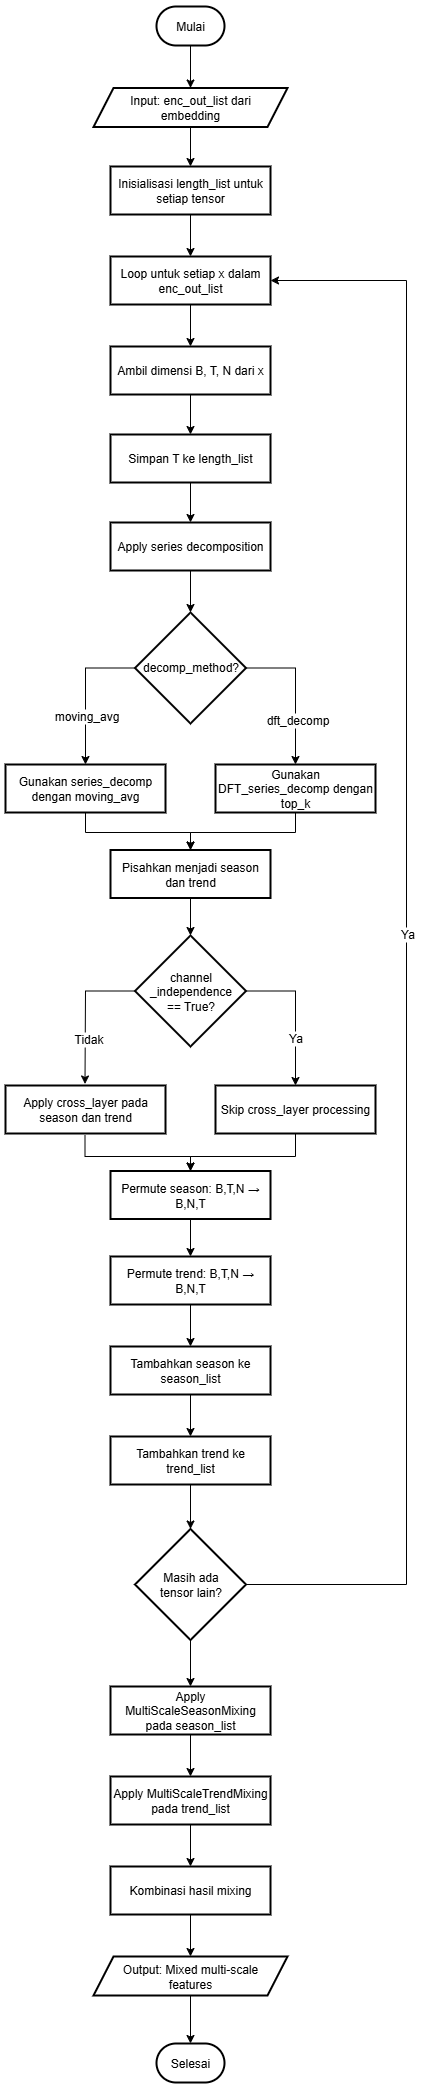

The diagram above was exported from draw.io. Its source (the exported page's mxGraphModel, read from the mxfile embedded in the PNG):
<mxGraphModel dx="2484" dy="950" grid="1" gridSize="10" guides="1" tooltips="1" connect="1" arrows="1" fold="1" page="1" pageScale="1" pageWidth="827" pageHeight="1169" math="0" shadow="0">
  <root>
    <mxCell id="0" />
    <mxCell id="1" parent="0" />
    <mxCell id="2" value="" style="edgeStyle=orthogonalEdgeStyle;rounded=0;orthogonalLoop=1;jettySize=auto;html=1;fontSize=12;" edge="1" source="3" target="5" parent="1">
      <mxGeometry relative="1" as="geometry" />
    </mxCell>
    <mxCell id="3" value="Mulai" style="rounded=1;whiteSpace=wrap;arcSize=50;strokeWidth=2;fontSize=12;" vertex="1" parent="1">
      <mxGeometry x="1081" y="120" width="68" height="39" as="geometry" />
    </mxCell>
    <mxCell id="4" value="" style="edgeStyle=orthogonalEdgeStyle;rounded=0;orthogonalLoop=1;jettySize=auto;html=1;fontSize=12;" edge="1" source="5" target="7" parent="1">
      <mxGeometry relative="1" as="geometry" />
    </mxCell>
    <mxCell id="5" value="Input: enc_out_list dari&#10;embedding" style="shape=parallelogram;perimeter=parallelogramPerimeter;fixedSize=1;strokeWidth=2;whiteSpace=wrap;fontSize=12;" vertex="1" parent="1">
      <mxGeometry x="1018" y="201.5" width="194" height="39" as="geometry" />
    </mxCell>
    <mxCell id="6" value="" style="edgeStyle=orthogonalEdgeStyle;rounded=0;orthogonalLoop=1;jettySize=auto;html=1;fontSize=12;" edge="1" source="7" target="9" parent="1">
      <mxGeometry relative="1" as="geometry" />
    </mxCell>
    <mxCell id="7" value="Inisialisasi length_list untuk setiap tensor" style="whiteSpace=wrap;strokeWidth=2;fontSize=12;" vertex="1" parent="1">
      <mxGeometry x="1035" y="280" width="160" height="48" as="geometry" />
    </mxCell>
    <mxCell id="8" value="" style="edgeStyle=orthogonalEdgeStyle;rounded=0;orthogonalLoop=1;jettySize=auto;html=1;fontSize=12;" edge="1" source="9" target="11" parent="1">
      <mxGeometry relative="1" as="geometry" />
    </mxCell>
    <mxCell id="9" value="Loop untuk setiap x dalam enc_out_list" style="whiteSpace=wrap;strokeWidth=2;fontSize=12;" vertex="1" parent="1">
      <mxGeometry x="1035" y="370" width="160" height="48" as="geometry" />
    </mxCell>
    <mxCell id="10" value="" style="edgeStyle=orthogonalEdgeStyle;rounded=0;orthogonalLoop=1;jettySize=auto;html=1;fontSize=12;" edge="1" source="11" target="13" parent="1">
      <mxGeometry relative="1" as="geometry" />
    </mxCell>
    <mxCell id="11" value="Ambil dimensi B, T, N dari x" style="whiteSpace=wrap;strokeWidth=2;fontSize=12;" vertex="1" parent="1">
      <mxGeometry x="1035" y="460" width="160" height="48" as="geometry" />
    </mxCell>
    <mxCell id="12" value="" style="edgeStyle=orthogonalEdgeStyle;rounded=0;orthogonalLoop=1;jettySize=auto;html=1;fontSize=12;" edge="1" source="13" target="15" parent="1">
      <mxGeometry relative="1" as="geometry" />
    </mxCell>
    <mxCell id="13" value="Simpan T ke length_list" style="whiteSpace=wrap;strokeWidth=2;fontSize=12;" vertex="1" parent="1">
      <mxGeometry x="1035" y="548" width="160" height="48" as="geometry" />
    </mxCell>
    <mxCell id="14" value="" style="edgeStyle=orthogonalEdgeStyle;rounded=0;orthogonalLoop=1;jettySize=auto;html=1;fontSize=12;" edge="1" source="15" target="20" parent="1">
      <mxGeometry relative="1" as="geometry" />
    </mxCell>
    <mxCell id="15" value="Apply series decomposition" style="whiteSpace=wrap;strokeWidth=2;fontSize=12;" vertex="1" parent="1">
      <mxGeometry x="1035" y="636" width="160" height="48" as="geometry" />
    </mxCell>
    <mxCell id="16" style="edgeStyle=orthogonalEdgeStyle;rounded=0;orthogonalLoop=1;jettySize=auto;html=1;exitX=0;exitY=0.5;exitDx=0;exitDy=0;exitPerimeter=0;entryX=0.5;entryY=0;entryDx=0;entryDy=0;fontSize=12;" edge="1" source="20" target="22" parent="1">
      <mxGeometry relative="1" as="geometry" />
    </mxCell>
    <mxCell id="17" value="moving_avg" style="edgeLabel;html=1;align=center;verticalAlign=middle;resizable=0;points=[];fontSize=12;" vertex="1" connectable="0" parent="16">
      <mxGeometry x="0.3222" relative="1" as="geometry">
        <mxPoint as="offset" />
      </mxGeometry>
    </mxCell>
    <mxCell id="18" style="edgeStyle=orthogonalEdgeStyle;rounded=0;orthogonalLoop=1;jettySize=auto;html=1;exitX=1;exitY=0.5;exitDx=0;exitDy=0;exitPerimeter=0;entryX=0.5;entryY=0;entryDx=0;entryDy=0;fontSize=12;" edge="1" source="20" target="24" parent="1">
      <mxGeometry relative="1" as="geometry" />
    </mxCell>
    <mxCell id="19" value="dft_decomp" style="edgeLabel;html=1;align=center;verticalAlign=middle;resizable=0;points=[];fontSize=12;" vertex="1" connectable="0" parent="18">
      <mxGeometry x="0.3871" y="1" relative="1" as="geometry">
        <mxPoint as="offset" />
      </mxGeometry>
    </mxCell>
    <mxCell id="20" value="decomp_method?" style="strokeWidth=2;html=1;shape=mxgraph.flowchart.decision;whiteSpace=wrap;fontSize=12;" vertex="1" parent="1">
      <mxGeometry x="1059.5" y="726" width="111" height="111" as="geometry" />
    </mxCell>
    <mxCell id="21" style="edgeStyle=orthogonalEdgeStyle;rounded=0;orthogonalLoop=1;jettySize=auto;html=1;exitX=0.5;exitY=1;exitDx=0;exitDy=0;entryX=0.5;entryY=0;entryDx=0;entryDy=0;fontSize=12;" edge="1" source="22" target="26" parent="1">
      <mxGeometry relative="1" as="geometry">
        <Array as="points">
          <mxPoint x="1010" y="946" />
          <mxPoint x="1115" y="946" />
        </Array>
      </mxGeometry>
    </mxCell>
    <mxCell id="22" value="Gunakan series_decomp dengan moving_avg" style="whiteSpace=wrap;strokeWidth=2;fontSize=12;" vertex="1" parent="1">
      <mxGeometry x="930" y="878" width="160" height="48" as="geometry" />
    </mxCell>
    <mxCell id="23" style="edgeStyle=orthogonalEdgeStyle;rounded=0;orthogonalLoop=1;jettySize=auto;html=1;exitX=0.5;exitY=1;exitDx=0;exitDy=0;entryX=0.5;entryY=0;entryDx=0;entryDy=0;fontSize=12;" edge="1" source="24" target="26" parent="1">
      <mxGeometry relative="1" as="geometry">
        <Array as="points">
          <mxPoint x="1220" y="946" />
          <mxPoint x="1115" y="946" />
        </Array>
      </mxGeometry>
    </mxCell>
    <mxCell id="24" value="Gunakan DFT_series_decomp dengan top_k" style="whiteSpace=wrap;strokeWidth=2;fontSize=12;" vertex="1" parent="1">
      <mxGeometry x="1140" y="878" width="160" height="48" as="geometry" />
    </mxCell>
    <mxCell id="25" value="" style="edgeStyle=orthogonalEdgeStyle;rounded=0;orthogonalLoop=1;jettySize=auto;html=1;fontSize=12;" edge="1" source="26" target="31" parent="1">
      <mxGeometry relative="1" as="geometry" />
    </mxCell>
    <mxCell id="26" value="Pisahkan menjadi season dan trend" style="whiteSpace=wrap;strokeWidth=2;fontSize=12;" vertex="1" parent="1">
      <mxGeometry x="1035" y="963.5" width="160" height="48" as="geometry" />
    </mxCell>
    <mxCell id="27" style="edgeStyle=orthogonalEdgeStyle;rounded=0;orthogonalLoop=1;jettySize=auto;html=1;exitX=0;exitY=0.5;exitDx=0;exitDy=0;exitPerimeter=0;entryX=0.5;entryY=0;entryDx=0;entryDy=0;fontSize=12;" edge="1" source="31" parent="1">
      <mxGeometry relative="1" as="geometry">
        <mxPoint x="1009.5000000000005" y="1197.5" as="targetPoint" />
      </mxGeometry>
    </mxCell>
    <mxCell id="28" value="Tidak" style="edgeLabel;html=1;align=center;verticalAlign=middle;resizable=0;points=[];fontSize=12;" vertex="1" connectable="0" parent="27">
      <mxGeometry x="0.3645" y="2" relative="1" as="geometry">
        <mxPoint as="offset" />
      </mxGeometry>
    </mxCell>
    <mxCell id="29" style="edgeStyle=orthogonalEdgeStyle;rounded=0;orthogonalLoop=1;jettySize=auto;html=1;exitX=1;exitY=0.5;exitDx=0;exitDy=0;exitPerimeter=0;entryX=0.5;entryY=0;entryDx=0;entryDy=0;fontSize=12;" edge="1" source="31" target="33" parent="1">
      <mxGeometry relative="1" as="geometry" />
    </mxCell>
    <mxCell id="30" value="Ya" style="edgeLabel;html=1;align=center;verticalAlign=middle;resizable=0;points=[];fontSize=12;" vertex="1" connectable="0" parent="29">
      <mxGeometry x="0.3318" y="-1" relative="1" as="geometry">
        <mxPoint y="-1" as="offset" />
      </mxGeometry>
    </mxCell>
    <mxCell id="31" value="channel&lt;div&gt;_independence&lt;/div&gt;&lt;div&gt;== True?&lt;/div&gt;" style="strokeWidth=2;html=1;shape=mxgraph.flowchart.decision;whiteSpace=wrap;fontSize=12;" vertex="1" parent="1">
      <mxGeometry x="1059.5" y="1049" width="111" height="111" as="geometry" />
    </mxCell>
    <mxCell id="32" style="edgeStyle=orthogonalEdgeStyle;rounded=0;orthogonalLoop=1;jettySize=auto;html=1;exitX=0.5;exitY=1;exitDx=0;exitDy=0;entryX=0.5;entryY=0;entryDx=0;entryDy=0;fontSize=12;" edge="1" source="33" target="35" parent="1">
      <mxGeometry relative="1" as="geometry">
        <Array as="points">
          <mxPoint x="1220" y="1270" />
          <mxPoint x="1115" y="1270" />
        </Array>
      </mxGeometry>
    </mxCell>
    <mxCell id="33" value="Skip cross_layer processing" style="whiteSpace=wrap;strokeWidth=2;fontSize=12;" vertex="1" parent="1">
      <mxGeometry x="1140" y="1199" width="160" height="48" as="geometry" />
    </mxCell>
    <mxCell id="34" value="" style="edgeStyle=orthogonalEdgeStyle;rounded=0;orthogonalLoop=1;jettySize=auto;html=1;fontSize=12;" edge="1" source="35" target="37" parent="1">
      <mxGeometry relative="1" as="geometry" />
    </mxCell>
    <mxCell id="35" value="Permute season: B,T,N → B,N,T" style="whiteSpace=wrap;strokeWidth=2;fontSize=12;" vertex="1" parent="1">
      <mxGeometry x="1035" y="1284.5" width="160" height="48" as="geometry" />
    </mxCell>
    <mxCell id="36" value="" style="edgeStyle=orthogonalEdgeStyle;rounded=0;orthogonalLoop=1;jettySize=auto;html=1;fontSize=12;" edge="1" source="37" target="39" parent="1">
      <mxGeometry relative="1" as="geometry" />
    </mxCell>
    <mxCell id="37" value="Permute trend: B,T,N → B,N,T" style="whiteSpace=wrap;strokeWidth=2;fontSize=12;" vertex="1" parent="1">
      <mxGeometry x="1035" y="1370" width="160" height="48" as="geometry" />
    </mxCell>
    <mxCell id="38" value="" style="edgeStyle=orthogonalEdgeStyle;rounded=0;orthogonalLoop=1;jettySize=auto;html=1;fontSize=12;" edge="1" source="39" target="41" parent="1">
      <mxGeometry relative="1" as="geometry" />
    </mxCell>
    <mxCell id="39" value="Tambahkan season ke season_list" style="whiteSpace=wrap;strokeWidth=2;fontSize=12;" vertex="1" parent="1">
      <mxGeometry x="1035" y="1460" width="160" height="48" as="geometry" />
    </mxCell>
    <mxCell id="40" value="" style="edgeStyle=orthogonalEdgeStyle;rounded=0;orthogonalLoop=1;jettySize=auto;html=1;fontSize=12;" edge="1" source="41" target="45" parent="1">
      <mxGeometry relative="1" as="geometry" />
    </mxCell>
    <mxCell id="41" value="Tambahkan trend ke trend_list" style="whiteSpace=wrap;strokeWidth=2;fontSize=12;" vertex="1" parent="1">
      <mxGeometry x="1035" y="1550" width="160" height="48" as="geometry" />
    </mxCell>
    <mxCell id="42" style="edgeStyle=orthogonalEdgeStyle;rounded=0;orthogonalLoop=1;jettySize=auto;html=1;exitX=1;exitY=0.5;exitDx=0;exitDy=0;exitPerimeter=0;entryX=1;entryY=0.5;entryDx=0;entryDy=0;fontSize=12;" edge="1" source="45" target="9" parent="1">
      <mxGeometry relative="1" as="geometry">
        <Array as="points">
          <mxPoint x="1331" y="1698" />
          <mxPoint x="1331" y="394" />
        </Array>
      </mxGeometry>
    </mxCell>
    <mxCell id="43" value="Ya" style="edgeLabel;html=1;align=center;verticalAlign=middle;resizable=0;points=[];fontSize=12;" vertex="1" connectable="0" parent="42">
      <mxGeometry x="0.0143" relative="1" as="geometry">
        <mxPoint as="offset" />
      </mxGeometry>
    </mxCell>
    <mxCell id="44" value="" style="edgeStyle=orthogonalEdgeStyle;rounded=0;orthogonalLoop=1;jettySize=auto;html=1;fontSize=12;" edge="1" source="45" target="54" parent="1">
      <mxGeometry relative="1" as="geometry" />
    </mxCell>
    <mxCell id="45" value="Masih ada&lt;div&gt;&lt;span style=&quot;background-color: transparent; color: light-dark(rgb(0, 0, 0), rgb(255, 255, 255));&quot;&gt;tensor lain?&lt;/span&gt;&lt;/div&gt;" style="strokeWidth=2;html=1;shape=mxgraph.flowchart.decision;whiteSpace=wrap;fontSize=12;" vertex="1" parent="1">
      <mxGeometry x="1059.5" y="1642.5" width="111" height="111" as="geometry" />
    </mxCell>
    <mxCell id="46" value="" style="edgeStyle=orthogonalEdgeStyle;rounded=0;orthogonalLoop=1;jettySize=auto;html=1;fontSize=12;" edge="1" source="47" target="49" parent="1">
      <mxGeometry relative="1" as="geometry" />
    </mxCell>
    <mxCell id="47" value="Kombinasi hasil mixing" style="whiteSpace=wrap;strokeWidth=2;fontSize=12;" vertex="1" parent="1">
      <mxGeometry x="1035" y="1980" width="160" height="48" as="geometry" />
    </mxCell>
    <mxCell id="48" value="" style="edgeStyle=orthogonalEdgeStyle;rounded=0;orthogonalLoop=1;jettySize=auto;html=1;fontSize=12;" edge="1" source="49" target="50" parent="1">
      <mxGeometry relative="1" as="geometry" />
    </mxCell>
    <mxCell id="49" value="Output: Mixed multi-scale&#10;features" style="shape=parallelogram;perimeter=parallelogramPerimeter;fixedSize=1;strokeWidth=2;whiteSpace=wrap;fontSize=12;" vertex="1" parent="1">
      <mxGeometry x="1018" y="2070" width="194" height="39" as="geometry" />
    </mxCell>
    <mxCell id="50" value="Selesai" style="rounded=1;whiteSpace=wrap;arcSize=50;strokeWidth=2;fontSize=12;" vertex="1" parent="1">
      <mxGeometry x="1081" y="2157" width="68" height="39" as="geometry" />
    </mxCell>
    <mxCell id="51" style="edgeStyle=orthogonalEdgeStyle;rounded=0;orthogonalLoop=1;jettySize=auto;html=1;exitX=0.5;exitY=1;exitDx=0;exitDy=0;entryX=0.5;entryY=0;entryDx=0;entryDy=0;fontSize=12;" edge="1" target="35" parent="1">
      <mxGeometry relative="1" as="geometry">
        <mxPoint x="1009.5000000000005" y="1248.4999999999998" as="sourcePoint" />
        <Array as="points">
          <mxPoint x="1010" y="1270" />
          <mxPoint x="1115" y="1270" />
        </Array>
      </mxGeometry>
    </mxCell>
    <mxCell id="52" value="Apply cross_layer pada season dan trend" style="whiteSpace=wrap;strokeWidth=2;fontSize=12;" vertex="1" parent="1">
      <mxGeometry x="930" y="1199" width="160" height="48" as="geometry" />
    </mxCell>
    <mxCell id="53" value="" style="edgeStyle=orthogonalEdgeStyle;rounded=0;orthogonalLoop=1;jettySize=auto;html=1;fontSize=12;" edge="1" source="54" target="56" parent="1">
      <mxGeometry relative="1" as="geometry" />
    </mxCell>
    <mxCell id="54" value="Apply MultiScaleSeasonMixing pada season_list" style="whiteSpace=wrap;strokeWidth=2;fontSize=12;" vertex="1" parent="1">
      <mxGeometry x="1035" y="1800" width="160" height="48" as="geometry" />
    </mxCell>
    <mxCell id="55" value="" style="edgeStyle=orthogonalEdgeStyle;rounded=0;orthogonalLoop=1;jettySize=auto;html=1;fontSize=12;" edge="1" source="56" target="47" parent="1">
      <mxGeometry relative="1" as="geometry" />
    </mxCell>
    <mxCell id="56" value="Apply MultiScaleTrendMixing pada trend_list" style="whiteSpace=wrap;strokeWidth=2;fontSize=12;" vertex="1" parent="1">
      <mxGeometry x="1035" y="1890" width="160" height="48" as="geometry" />
    </mxCell>
  </root>
</mxGraphModel>